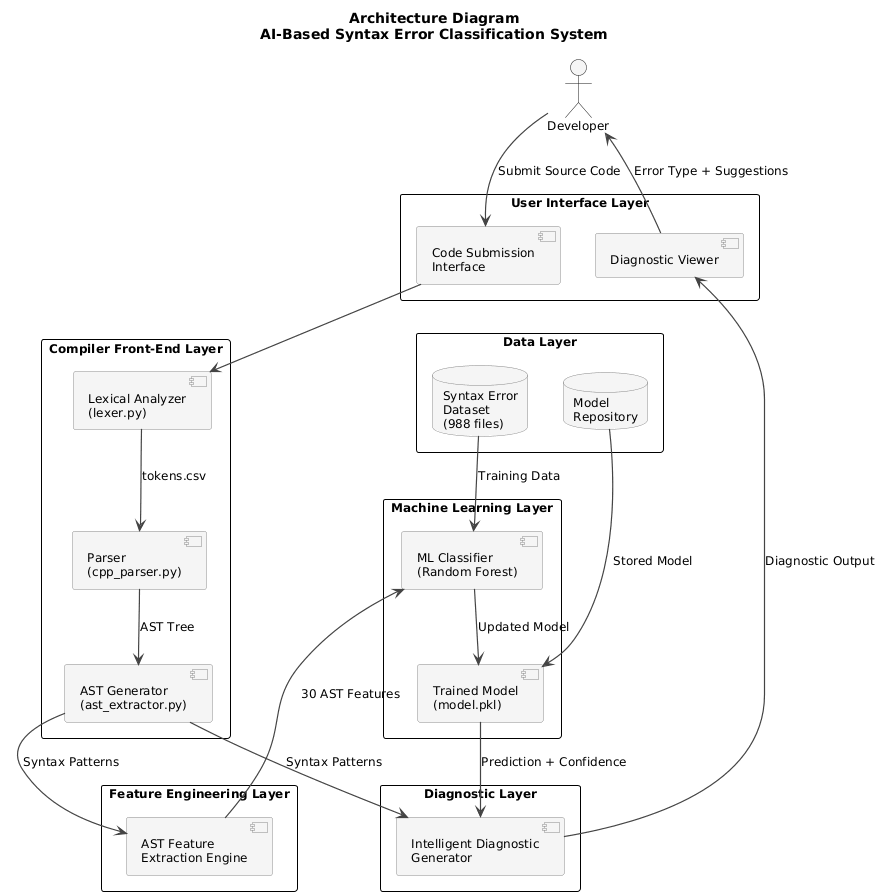

The diagram above was rendered by PlantUML. Its source (embedded in the PNG):
@startuml
skinparam backgroundColor white
skinparam defaultFontName Arial
skinparam defaultFontSize 12
skinparam ArrowColor #444444
skinparam ArrowThickness 1.2
skinparam rectangleBorderColor #000000
skinparam rectangleBackgroundColor #FFFFFF
skinparam componentBorderColor #888888
skinparam componentBackgroundColor #F5F5F5
skinparam databaseBorderColor #888888
skinparam databaseBackgroundColor #F5F5F5

title Architecture Diagram\nAI-Based Syntax Error Classification System

actor Developer as dev

rectangle "User Interface Layer" {
    [Code Submission\nInterface] as UI_IN
    [Diagnostic Viewer] as UI_OUT
}

rectangle "Compiler Front-End Layer" {
    [Lexical Analyzer\n(lexer.py)] as LEXER
    [Parser\n(cpp_parser.py)] as PARSER
    [AST Generator\n(ast_extractor.py)] as AST
}

rectangle "Feature Engineering Layer" {
    [AST Feature\nExtraction Engine] as FEAT
}

rectangle "Diagnostic Layer" {
    [Intelligent Diagnostic\nGenerator] as DIAG
}

rectangle "Machine Learning Layer" {
    [ML Classifier\n(Random Forest)] as ML
    [Trained Model\n(model.pkl)] as MODEL
}

rectangle "Data Layer" {
    database "Syntax Error\nDataset\n(988 files)" as DATASET
    database "Model\nRepository" as REPO
}

dev --> UI_IN : Submit Source Code
UI_OUT --> dev : Error Type + Suggestions

UI_IN --> LEXER
LEXER --> PARSER : tokens.csv
PARSER --> AST : AST Tree
AST --> FEAT : Syntax Patterns
AST --> DIAG : Syntax Patterns

FEAT --> ML : 30 AST Features
DATASET --> ML : Training Data
REPO --> MODEL : Stored Model
ML --> MODEL : Updated Model
MODEL --> DIAG : Prediction + Confidence
DIAG --> UI_OUT : Diagnostic Output
@enduml